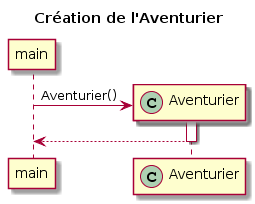

The diagram above was rendered by PlantUML. Its source (embedded in the PNG):
@startuml
title Création de l'Aventurier
participant main
participant Aventurier << (C,#ADD1B2) >>
create Aventurier
main -> Aventurier : Aventurier()
Activate Aventurier
Aventurier --> main
deactivate Aventurier
@enduml